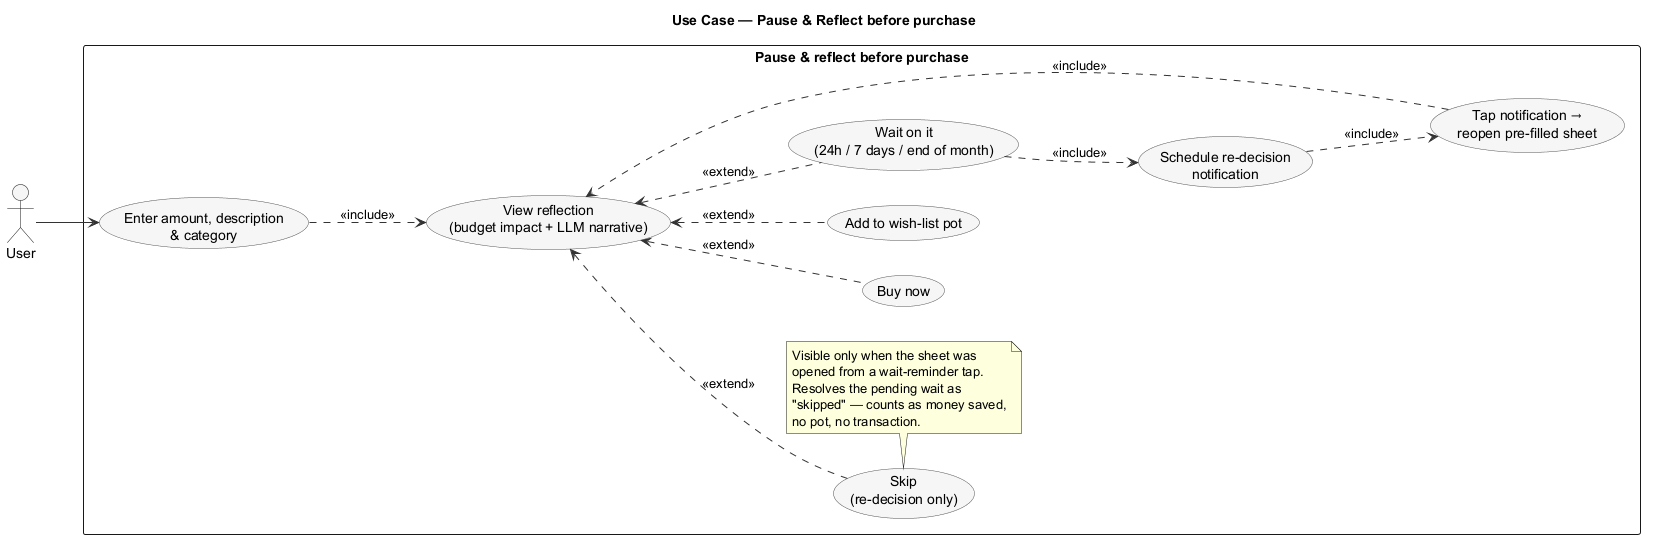

The diagram above was rendered by PlantUML. Its source (embedded in the PNG):
@startuml UseCase_PauseBeforePurchase
title Use Case — Pause & Reflect before purchase

left to right direction
skinparam packageStyle rectangle
skinparam shadowing false
skinparam usecase {
  BackgroundColor #F6F6F6
  BorderColor #555555
}
skinparam ArrowColor #333333

actor User

rectangle "Pause & reflect before purchase" {
  usecase "Enter amount, description\n& category"             as Enter
  usecase "View reflection\n(budget impact + LLM narrative)"  as Reflect

  usecase "Buy now"                       as BuyNow
  usecase "Add to wish-list pot"          as Pot
  usecase "Wait on it\n(24h / 7 days / end of month)" as Wait
  usecase "Skip\n(re-decision only)"      as Skip

  usecase "Schedule re-decision\nnotification" as Schedule
  usecase "Tap notification →\nreopen pre-filled sheet" as Redecision

  User --> Enter
  Enter ..> Reflect : <<include>>

  Reflect <.. BuyNow : <<extend>>
  Reflect <.. Pot    : <<extend>>
  Reflect <.. Wait   : <<extend>>

  Wait     ..> Schedule   : <<include>>
  Schedule ..> Redecision : <<include>>
  Redecision ..> Reflect  : <<include>>

  Reflect <.. Skip : <<extend>>
  note bottom of Skip
    Visible only when the sheet was
    opened from a wait-reminder tap.
    Resolves the pending wait as
    "skipped" — counts as money saved,
    no pot, no transaction.
  end note
}

@enduml